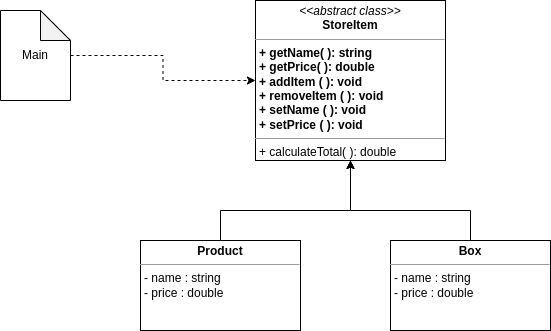

The diagram above was exported from draw.io. Its source (the exported page's mxGraphModel, read from the mxfile embedded in the PNG):
<mxGraphModel dx="782" dy="506" grid="1" gridSize="10" guides="1" tooltips="1" connect="1" arrows="1" fold="1" page="1" pageScale="1" pageWidth="827" pageHeight="1169" math="0" shadow="0">
  <root>
    <mxCell id="0" />
    <mxCell id="1" parent="0" />
    <mxCell id="b5Bje7BVw6y5sA8ZSYHE-2" value="&lt;p style=&quot;margin:0px;margin-top:4px;text-align:center;&quot;&gt;&lt;i&gt;&amp;lt;&amp;lt;abstract class&amp;gt;&amp;gt;&lt;/i&gt;&lt;br&gt;&lt;b&gt;StoreItem&lt;/b&gt;&lt;/p&gt;&lt;hr size=&quot;1&quot;&gt;&lt;p style=&quot;margin:0px;margin-left:4px;&quot;&gt;&lt;b&gt;+ getName( ): string&lt;/b&gt;&lt;/p&gt;&lt;p style=&quot;margin:0px;margin-left:4px;&quot;&gt;&lt;b&gt;+ getPrice( ): double&lt;/b&gt;&lt;/p&gt;&lt;p style=&quot;margin:0px;margin-left:4px;&quot;&gt;&lt;b&gt;+ addItem ( ): void&lt;/b&gt;&lt;/p&gt;&lt;p style=&quot;margin:0px;margin-left:4px;&quot;&gt;&lt;b&gt;+ removeItem ( ): void&lt;/b&gt;&lt;b&gt;&lt;br&gt;&lt;/b&gt;&lt;/p&gt;&lt;p style=&quot;margin:0px;margin-left:4px;&quot;&gt;&lt;b&gt;+ setName ( ): void&lt;/b&gt;&lt;b&gt;&lt;br&gt;&lt;/b&gt;&lt;/p&gt;&lt;p style=&quot;margin:0px;margin-left:4px;&quot;&gt;&lt;b&gt;+ setPrice ( ): void&lt;/b&gt;&lt;/p&gt;&lt;hr size=&quot;1&quot;&gt;&lt;p style=&quot;margin:0px;margin-left:4px;&quot;&gt;+ calculateTotal( ): double&lt;/p&gt;" style="verticalAlign=top;align=left;overflow=fill;fontSize=12;fontFamily=Helvetica;html=1;" vertex="1" parent="1">
      <mxGeometry x="335" y="90" width="190" height="160" as="geometry" />
    </mxCell>
    <mxCell id="b5Bje7BVw6y5sA8ZSYHE-3" style="edgeStyle=orthogonalEdgeStyle;rounded=0;orthogonalLoop=1;jettySize=auto;html=1;entryX=0.5;entryY=1;entryDx=0;entryDy=0;" edge="1" parent="1" source="b5Bje7BVw6y5sA8ZSYHE-4" target="b5Bje7BVw6y5sA8ZSYHE-2">
      <mxGeometry relative="1" as="geometry">
        <Array as="points">
          <mxPoint x="300" y="300" />
          <mxPoint x="430" y="300" />
        </Array>
      </mxGeometry>
    </mxCell>
    <mxCell id="b5Bje7BVw6y5sA8ZSYHE-4" value="&lt;p style=&quot;margin:0px;margin-top:4px;text-align:center;&quot;&gt;&lt;b&gt;Product&lt;/b&gt;&lt;/p&gt;&lt;hr size=&quot;1&quot;&gt;&lt;p style=&quot;margin: 0px 0px 0px 4px;&quot;&gt;- name : string&lt;/p&gt;&lt;p style=&quot;margin: 0px 0px 0px 4px;&quot;&gt;- price : double&lt;/p&gt;&lt;div&gt;&lt;b&gt;&lt;br&gt;&lt;/b&gt;&lt;/div&gt;" style="verticalAlign=top;align=left;overflow=fill;fontSize=12;fontFamily=Helvetica;html=1;" vertex="1" parent="1">
      <mxGeometry x="220" y="330" width="160" height="90" as="geometry" />
    </mxCell>
    <mxCell id="b5Bje7BVw6y5sA8ZSYHE-5" style="edgeStyle=orthogonalEdgeStyle;rounded=0;orthogonalLoop=1;jettySize=auto;html=1;entryX=0.5;entryY=1;entryDx=0;entryDy=0;" edge="1" parent="1" source="b5Bje7BVw6y5sA8ZSYHE-6" target="b5Bje7BVw6y5sA8ZSYHE-2">
      <mxGeometry relative="1" as="geometry">
        <Array as="points">
          <mxPoint x="550" y="300" />
          <mxPoint x="430" y="300" />
        </Array>
      </mxGeometry>
    </mxCell>
    <mxCell id="b5Bje7BVw6y5sA8ZSYHE-6" value="&lt;p style=&quot;margin:0px;margin-top:4px;text-align:center;&quot;&gt;&lt;b&gt;Box&lt;/b&gt;&lt;/p&gt;&lt;hr size=&quot;1&quot;&gt;&lt;p style=&quot;margin: 0px 0px 0px 4px;&quot;&gt;- name : string&lt;/p&gt;&lt;p style=&quot;margin: 0px 0px 0px 4px;&quot;&gt;- price : double&lt;/p&gt;&lt;p style=&quot;margin: 0px 0px 0px 4px;&quot;&gt;&lt;br&gt;&lt;/p&gt;&lt;div&gt;&lt;b&gt;&lt;br&gt;&lt;/b&gt;&lt;/div&gt;" style="verticalAlign=top;align=left;overflow=fill;fontSize=12;fontFamily=Helvetica;html=1;" vertex="1" parent="1">
      <mxGeometry x="470" y="330" width="160" height="90" as="geometry" />
    </mxCell>
    <mxCell id="b5Bje7BVw6y5sA8ZSYHE-9" style="edgeStyle=orthogonalEdgeStyle;rounded=0;orthogonalLoop=1;jettySize=auto;html=1;entryX=0;entryY=0.5;entryDx=0;entryDy=0;dashed=1;" edge="1" parent="1" source="b5Bje7BVw6y5sA8ZSYHE-10" target="b5Bje7BVw6y5sA8ZSYHE-2">
      <mxGeometry relative="1" as="geometry" />
    </mxCell>
    <mxCell id="b5Bje7BVw6y5sA8ZSYHE-10" value="Main" style="shape=note;whiteSpace=wrap;html=1;backgroundOutline=1;darkOpacity=0.05;" vertex="1" parent="1">
      <mxGeometry x="80" y="100" width="70" height="90" as="geometry" />
    </mxCell>
  </root>
</mxGraphModel>